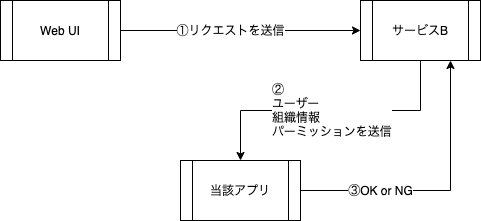

The diagram above was exported from draw.io. Its source (the exported page's mxGraphModel, read from the mxfile embedded in the PNG):
<mxGraphModel dx="867" dy="448" grid="1" gridSize="10" guides="1" tooltips="1" connect="1" arrows="1" fold="1" page="1" pageScale="1" pageWidth="827" pageHeight="1169" background="none" math="0" shadow="0">
  <root>
    <mxCell id="0" />
    <mxCell id="1" parent="0" />
    <mxCell id="5" style="edgeStyle=orthogonalEdgeStyle;rounded=0;orthogonalLoop=1;jettySize=auto;html=1;exitX=1;exitY=0.5;exitDx=0;exitDy=0;entryX=0;entryY=0.5;entryDx=0;entryDy=0;" parent="1" source="2" target="4" edge="1">
      <mxGeometry relative="1" as="geometry" />
    </mxCell>
    <mxCell id="2" value="Web UI" style="shape=process;whiteSpace=wrap;html=1;backgroundOutline=1;labelBackgroundColor=none;" parent="1" vertex="1">
      <mxGeometry x="40" y="100" width="120" height="60" as="geometry" />
    </mxCell>
    <mxCell id="19" style="edgeStyle=orthogonalEdgeStyle;rounded=0;orthogonalLoop=1;jettySize=auto;html=1;exitX=1;exitY=0.5;exitDx=0;exitDy=0;entryX=0.75;entryY=1;entryDx=0;entryDy=0;fontColor=#000000;" parent="1" source="3" target="4" edge="1">
      <mxGeometry relative="1" as="geometry" />
    </mxCell>
    <mxCell id="3" value="当該アプリ" style="shape=process;whiteSpace=wrap;html=1;backgroundOutline=1;labelBackgroundColor=none;" parent="1" vertex="1">
      <mxGeometry x="220" y="260" width="120" height="60" as="geometry" />
    </mxCell>
    <mxCell id="17" style="edgeStyle=orthogonalEdgeStyle;rounded=0;orthogonalLoop=1;jettySize=auto;html=1;exitX=0.5;exitY=1;exitDx=0;exitDy=0;entryX=0.5;entryY=0;entryDx=0;entryDy=0;" parent="1" source="4" target="3" edge="1">
      <mxGeometry relative="1" as="geometry" />
    </mxCell>
    <mxCell id="4" value="サービスB" style="shape=process;whiteSpace=wrap;html=1;backgroundOutline=1;labelBackgroundColor=none;" parent="1" vertex="1">
      <mxGeometry x="400" y="100" width="120" height="60" as="geometry" />
    </mxCell>
    <mxCell id="6" value="①リクエストを送信" style="text;html=1;align=center;verticalAlign=middle;resizable=0;points=[];autosize=1;strokeColor=none;fontColor=#000000;labelBackgroundColor=#FFFFFF;" parent="1" vertex="1">
      <mxGeometry x="210" y="120" width="120" height="20" as="geometry" />
    </mxCell>
    <mxCell id="11" value="&lt;span&gt;②&lt;br&gt;ユーザー&lt;/span&gt;&lt;br&gt;&lt;span&gt;組織情報&lt;/span&gt;&lt;br&gt;&lt;span&gt;パーミッションを送信&lt;br&gt;&lt;/span&gt;" style="text;html=1;align=left;verticalAlign=middle;resizable=0;points=[];autosize=1;strokeColor=none;labelBackgroundColor=#ffffff;fontColor=#000000;" parent="1" vertex="1">
      <mxGeometry x="310" y="180" width="130" height="60" as="geometry" />
    </mxCell>
    <mxCell id="13" value="③OK or NG" style="text;html=1;align=center;verticalAlign=middle;resizable=0;points=[];autosize=1;strokeColor=none;fontColor=#000000;labelBackgroundColor=#ffffff;" parent="1" vertex="1">
      <mxGeometry x="380" y="280" width="80" height="20" as="geometry" />
    </mxCell>
  </root>
</mxGraphModel>